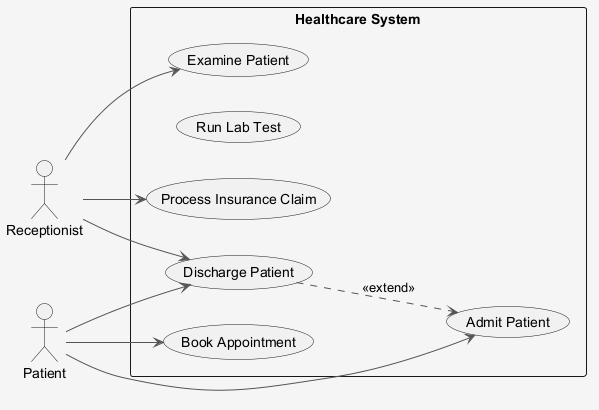

The diagram above was rendered by PlantUML. Its source (embedded in the PNG):
@startuml
skinparam shadowing false
skinparam backgroundColor #F5F5F5
skinparam ArrowColor #555555
left to right direction
actor "Receptionist" as R
actor "Patient" as P
rectangle "Healthcare System" {
  usecase "Admit Patient" as UC_AdmitPatient
  usecase "Examine Patient" as UC_ExaminePatient
  usecase "Run Lab Test" as UC_RunLabTest
  usecase "Book Appointment" as UC_BookAppointment
  usecase "Process Insurance Claim" as UC_ProcessInsuranceClaim
  usecase "Discharge Patient" as UC_DischargePatient
}
R --> UC_DischargePatient
R --> UC_ProcessInsuranceClaim
R --> UC_ExaminePatient
P --> UC_BookAppointment
P --> UC_DischargePatient
P --> UC_AdmitPatient
UC_DischargePatient ..> UC_AdmitPatient : <<extend>>
@enduml